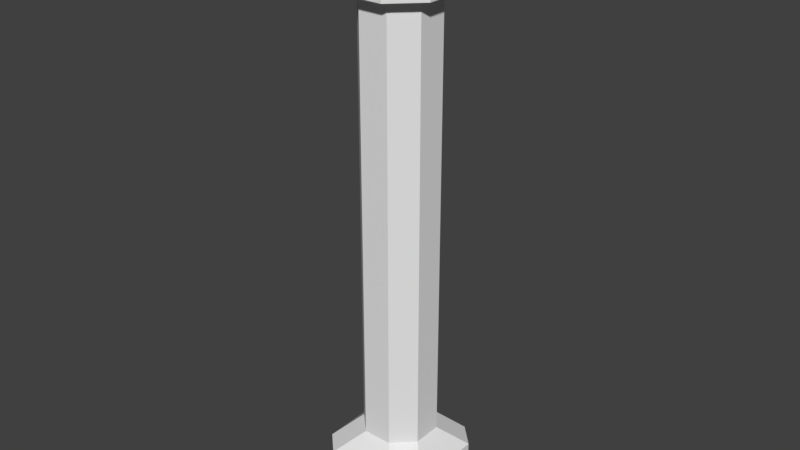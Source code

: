 # Source: pillar.blend  (saved by Blender 2.79.0; exported with 4.5.12 LTS)
import bpy
from mathutils import Matrix  # noqa: F401  (used for matrix-valued properties, if any)

bpy.ops.wm.read_factory_settings(use_empty=True)
scene = bpy.context.scene
scene.name = 'Scene'

# ---- collections
col_collection_1 = bpy.data.collections.new('Collection 1'); scene.collection.children.link(col_collection_1)

# ---- world
world_world = bpy.data.worlds.new('World'); scene.world = world_world
world_world.color = (0.05088, 0.05088, 0.05088)
world_world.use_sun_shadow = False
world_world.sun_shadow_jitter_overblur = 0.0
world_world.cycles.sampling_method = 'MANUAL'

# ---- meshes
me_cube_001 = bpy.data.meshes.new('Cube.001')
me_cube_001.from_pydata([(-0.3293, -0.5, -0.2), (-0.5, -0.3293, -0.2), (-0.1293, -0.3, 0.5), (-0.3, -0.1293, 0.5), (-0.5, 0.3293, -0.2), (-0.3293, 0.5, -0.2), (-0.3, 0.1293, 0.5), (-0.1293, 0.3, 0.5), (0.5, -0.3293, -0.2), (0.3293, -0.5, -0.2), (0.3, -0.1293, 0.5), (0.1293, -0.3, 0.5), (0.3293, 0.5, -0.2), (0.5, 0.3293, -0.2), (0.1293, 0.3, 0.5), (0.3, 0.1293, 0.5), (-0.3293, -0.5, 0.3), (-0.5, -0.3293, 0.3), (-0.5, 0.3293, 0.3), (-0.3293, 0.5, 0.3), (0.3293, 0.5, 0.3), (0.5, 0.3293, 0.3), (0.5, -0.3293, 0.3), (0.3293, -0.5, 0.3), (-0.5, -0.3293, 5.0), (-0.3293, -0.5, 5.0), (-0.42, -0.181, 4.5), (-0.181, -0.42, 4.5), (-0.3293, 0.5, 5.0), (-0.5, 0.3293, 5.0), (-0.181, 0.42, 4.5), (-0.42, 0.181, 4.5), (0.3293, -0.5, 5.0), (0.5, -0.3293, 5.0), (0.181, -0.42, 4.5), (0.42, -0.181, 4.5), (0.5, 0.3293, 5.0), (0.3293, 0.5, 5.0), (0.42, 0.181, 4.5), (0.181, 0.42, 4.5), (-0.5, -0.3293, 4.5), (-0.3293, -0.5, 4.5), (-0.3293, 0.5, 4.5), (-0.5, 0.3293, 4.5), (0.5, 0.3293, 4.5), (0.3293, 0.5, 4.5), (0.3293, -0.5, 4.5), (0.5, -0.3293, 4.5), (0.3, -0.1293, 4.3), (0.1293, -0.3, 4.3), (-0.3, 0.1293, 4.3), (-0.1293, 0.3, 4.3), (0.3, 0.1293, 4.3), (0.1293, 0.3, 4.3), (-0.3, -0.1293, 4.3), (-0.1293, -0.3, 4.3), (0.42, -0.181, 4.3), (-0.42, 0.181, 4.3), (0.181, 0.42, 4.3), (-0.181, -0.42, 4.3), (0.181, -0.42, 4.3), (-0.181, 0.42, 4.3), (0.42, 0.181, 4.3), (-0.42, -0.181, 4.3)], [], [(9, 23, 16, 0), (53, 14, 7, 51), (48, 10, 15, 52), (50, 6, 3, 54), (55, 2, 11, 49), (13, 21, 22, 8), (24, 29, 43, 40), (5, 19, 20, 12), (32, 25, 41, 46), (30, 42, 45, 39), (38, 44, 47, 35), (26, 40, 43, 31), (34, 46, 41, 27), (36, 33, 47, 44), (28, 37, 45, 42), (7, 14, 20, 19), (11, 2, 16, 23), (3, 6, 18, 17), (15, 10, 22, 21), (0, 16, 17, 1), (19, 5, 4, 18), (21, 13, 12, 20), (23, 9, 8, 22), (16, 2, 3, 17), (7, 19, 18, 6), (15, 21, 20, 14), (11, 23, 22, 10), (24, 40, 41, 25), (43, 29, 28, 42), (45, 37, 36, 44), (47, 33, 32, 46), (40, 26, 27, 41), (31, 43, 42, 30), (39, 45, 44, 38), (35, 47, 46, 34), (56, 35, 34, 60), (57, 31, 30, 61), (52, 15, 14, 53), (54, 3, 2, 55), (1, 17, 18, 4), (63, 54, 55, 59), (62, 52, 53, 58), (6, 50, 51, 7), (10, 48, 49, 11), (59, 55, 49, 60), (57, 50, 54, 63), (56, 48, 52, 62), (58, 53, 51, 61), (39, 58, 61, 30), (35, 56, 62, 38), (31, 57, 63, 26), (27, 59, 60, 34), (38, 62, 58, 39), (26, 63, 59, 27), (50, 57, 61, 51), (48, 56, 60, 49), (25, 32, 33, 36, 37, 28, 29, 24), (1, 4, 5, 12, 13, 8, 9, 0)])
me_cube_001.use_remesh_preserve_volume = False
me_cube_001.use_remesh_preserve_attributes = False
me_cube_001.use_mirror_vertex_groups = False
me_cube_001.update()

# ---- objects
ob_pillar = bpy.data.objects.new('Pillar', me_cube_001)

# ---- transforms, parenting, visibility, modifiers, constraints
ob_pillar.location = (0.0, 0.0, 0.0)
ob_pillar.lineart.crease_threshold = 0.0

# ---- collection membership
col_collection_1.objects.link(ob_pillar)

# ---- scene / render settings (as saved in the file)
scene.frame_start = 1; scene.frame_end = 250; scene.frame_set(1)
scene.render.engine = 'BLENDER_EEVEE_NEXT'
scene.render.resolution_percentage = 50
scene.render.dither_intensity = 0.0
scene.cycles.use_denoising = False
scene.cycles.samples = 128
scene.cycles.sampling_pattern = 'TABULATED_SOBOL'
scene.cycles.use_adaptive_sampling = False
scene.cycles.use_light_tree = False
scene.cycles.blur_glossy = 0.0
scene.cycles.sample_clamp_indirect = 0.0
scene.view_settings.view_transform = 'Standard'
bpy.context.view_layer.update()

# ---- added for rendering (the .blend has no active camera and no usable light): camera, sun
cam_auto = bpy.data.cameras.new('AutoCamera')
cam_auto.lens = 50.0
cam_auto.sensor_width = 36.0
cam_auto.clip_end = 1000.0
ob_auto_camera = bpy.data.objects.new('AutoCamera', cam_auto)
scene.collection.objects.link(ob_auto_camera)
ob_auto_camera.location = (4.98592, -5.98311, 6.38874)
ob_auto_camera.rotation_euler = (1.09748, -7.21219e-08, 0.694738)
scene.camera = ob_auto_camera
light_auto_sun = bpy.data.lights.new('AutoSun', 'SUN')
light_auto_sun.energy = 3.0
light_auto_sun.angle = 0.0523599
ob_auto_sun = bpy.data.objects.new('AutoSun', light_auto_sun)
scene.collection.objects.link(ob_auto_sun)
ob_auto_sun.rotation_euler = (0.872665, 0.174533, 0.523599)
bpy.context.view_layer.update()
